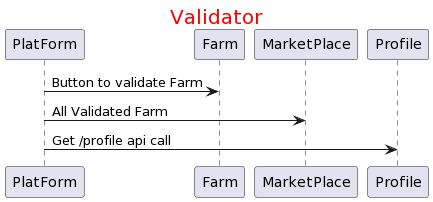

The diagram above was rendered by PlantUML. Its source (embedded in the PNG):
@startuml
center header <font size=20 color=red>Validator</font>
PlatForm -> Farm : Button to validate Farm
PlatForm -> MarketPlace : All Validated Farm
PlatForm -> Profile : Get /profile api call
@enduml